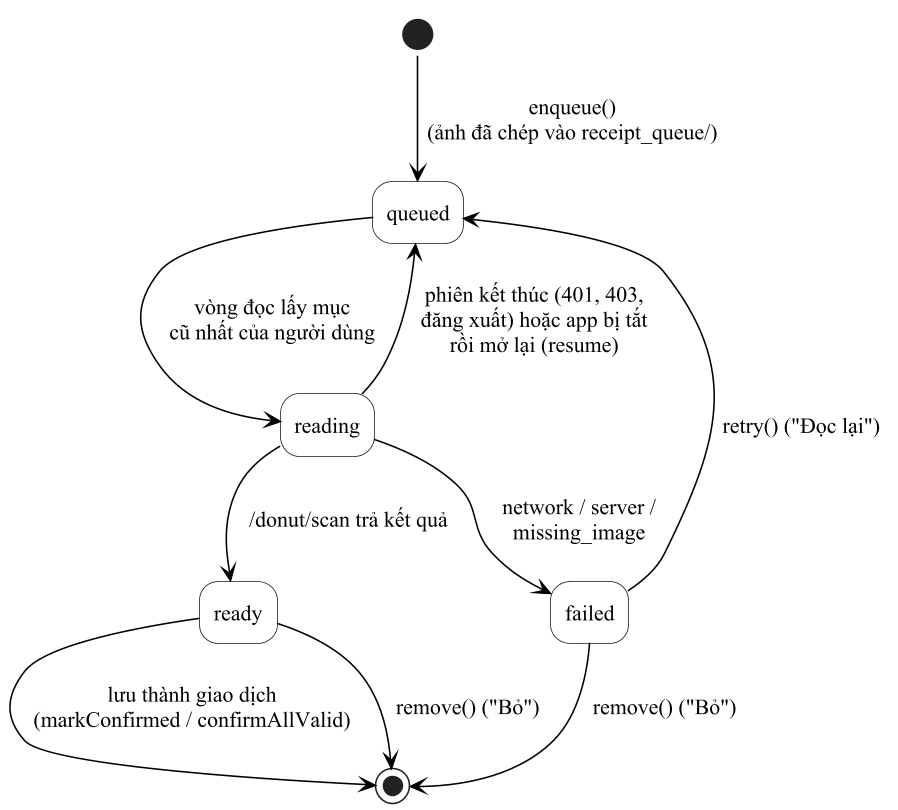

The diagram above was rendered by PlantUML. Its source (embedded in the PNG):
@startuml ch3_hang_doi_trang_thai
!include _style.iuml
!pragma layout smetana
skinparam defaultFontSize 14
skinparam StateBackgroundColor white
hide empty description
[*] --> queued : enqueue()\n(ảnh đã chép vào receipt_queue/)
queued --> reading : vòng đọc lấy mục\ncũ nhất của người dùng
reading --> ready : /donut/scan trả kết quả
reading --> failed : network / server /\nmissing_image
reading --> queued : phiên kết thúc (401, 403,\nđăng xuất) hoặc app bị tắt\nrồi mở lại (resume)
failed --> queued : retry() ("Đọc lại")
ready --> [*] : lưu thành giao dịch\n(markConfirmed / confirmAllValid)
ready --> [*] : remove() ("Bỏ")
failed --> [*] : remove() ("Bỏ")
@enduml